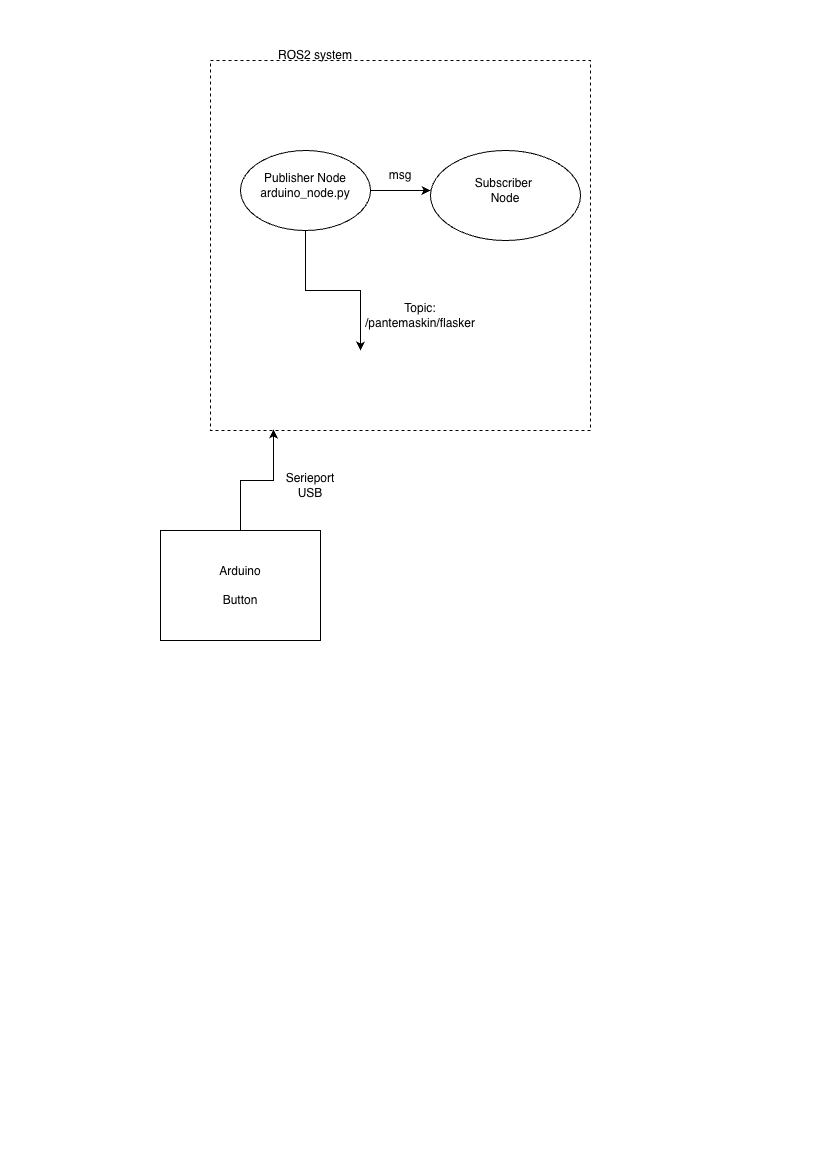

The diagram above was exported from draw.io. Its source (the exported page's mxGraphModel, read from the mxfile embedded in the PNG):
<mxGraphModel dx="781" dy="530" grid="1" gridSize="10" guides="1" tooltips="1" connect="1" arrows="1" fold="1" page="1" pageScale="1" pageWidth="827" pageHeight="1169" math="0" shadow="0">
  <root>
    <mxCell id="0" />
    <mxCell id="1" parent="0" />
    <mxCell id="VBt1TXWYI-74ZJvBRkH1-2" parent="1" style="rounded=0;whiteSpace=wrap;html=1;" value="Arduino&lt;div&gt;&lt;br&gt;&lt;/div&gt;&lt;div&gt;Button&lt;/div&gt;" vertex="1">
      <mxGeometry height="110" width="160" x="160" y="530" as="geometry" />
    </mxCell>
    <mxCell id="VBt1TXWYI-74ZJvBRkH1-3" edge="1" parent="1" source="VBt1TXWYI-74ZJvBRkH1-2" style="edgeStyle=orthogonalEdgeStyle;rounded=0;orthogonalLoop=1;jettySize=auto;html=1;entryX=0.116;entryY=0.997;entryDx=0;entryDy=0;entryPerimeter=0;">
      <mxGeometry relative="1" as="geometry">
        <mxPoint x="272.9200000000001" y="428.9200000000001" as="targetPoint" />
      </mxGeometry>
    </mxCell>
    <mxCell id="VBt1TXWYI-74ZJvBRkH1-4" parent="1" style="text;html=1;whiteSpace=wrap;strokeColor=none;fillColor=none;align=center;verticalAlign=middle;rounded=0;" value="Serieport USB" vertex="1">
      <mxGeometry height="30" width="60" x="280" y="470" as="geometry" />
    </mxCell>
    <mxCell id="VBt1TXWYI-74ZJvBRkH1-5" parent="1" style="text;html=1;whiteSpace=wrap;strokeColor=none;fillColor=none;align=center;verticalAlign=middle;rounded=0;" value="ROS2 system" vertex="1">
      <mxGeometry height="30" width="170" x="230" y="40" as="geometry" />
    </mxCell>
    <mxCell id="VBt1TXWYI-74ZJvBRkH1-16" edge="1" parent="1" source="VBt1TXWYI-74ZJvBRkH1-7" style="edgeStyle=orthogonalEdgeStyle;rounded=0;orthogonalLoop=1;jettySize=auto;html=1;">
      <mxGeometry relative="1" as="geometry">
        <mxPoint x="360" y="350" as="targetPoint" />
      </mxGeometry>
    </mxCell>
    <mxCell id="VBt1TXWYI-74ZJvBRkH1-7" parent="1" style="ellipse;whiteSpace=wrap;html=1;" value="" vertex="1">
      <mxGeometry height="80" width="130" x="240" y="150" as="geometry" />
    </mxCell>
    <mxCell id="VBt1TXWYI-74ZJvBRkH1-8" parent="1" style="text;html=1;whiteSpace=wrap;strokeColor=none;fillColor=none;align=center;verticalAlign=middle;rounded=0;" value="Publisher Node&lt;div&gt;arduino_node.py&lt;/div&gt;" vertex="1">
      <mxGeometry height="30" width="60" x="275" y="170" as="geometry" />
    </mxCell>
    <mxCell id="VBt1TXWYI-74ZJvBRkH1-9" parent="1" style="ellipse;whiteSpace=wrap;html=1;" value="" vertex="1">
      <mxGeometry height="90" width="150" x="430" y="150" as="geometry" />
    </mxCell>
    <mxCell id="VBt1TXWYI-74ZJvBRkH1-10" parent="1" style="text;html=1;whiteSpace=wrap;strokeColor=none;fillColor=none;align=center;verticalAlign=middle;rounded=0;" value="Subscriber&amp;nbsp;&lt;div&gt;Node&lt;/div&gt;" vertex="1">
      <mxGeometry height="30" width="60" x="475" y="175" as="geometry" />
    </mxCell>
    <mxCell id="VBt1TXWYI-74ZJvBRkH1-11" edge="1" parent="1" source="VBt1TXWYI-74ZJvBRkH1-7" style="edgeStyle=orthogonalEdgeStyle;rounded=0;orthogonalLoop=1;jettySize=auto;html=1;">
      <mxGeometry relative="1" as="geometry">
        <mxPoint x="430" y="190" as="targetPoint" />
      </mxGeometry>
    </mxCell>
    <mxCell id="VBt1TXWYI-74ZJvBRkH1-12" parent="1" style="text;html=1;whiteSpace=wrap;strokeColor=none;fillColor=none;align=center;verticalAlign=middle;rounded=0;" value="msg" vertex="1">
      <mxGeometry height="30" width="60" x="370" y="160" as="geometry" />
    </mxCell>
    <mxCell id="VBt1TXWYI-74ZJvBRkH1-17" parent="1" style="text;html=1;whiteSpace=wrap;strokeColor=none;fillColor=none;align=center;verticalAlign=middle;rounded=0;" value="Topic: /pantemaskin/flasker" vertex="1">
      <mxGeometry height="30" width="60" x="390" y="300" as="geometry" />
    </mxCell>
    <mxCell id="VBt1TXWYI-74ZJvBRkH1-18" parent="1" style="rounded=0;whiteSpace=wrap;html=1;gradientColor=none;fillColor=none;dashed=1;" value="" vertex="1">
      <mxGeometry height="370" width="380" x="210" y="60" as="geometry" />
    </mxCell>
  </root>
</mxGraphModel>